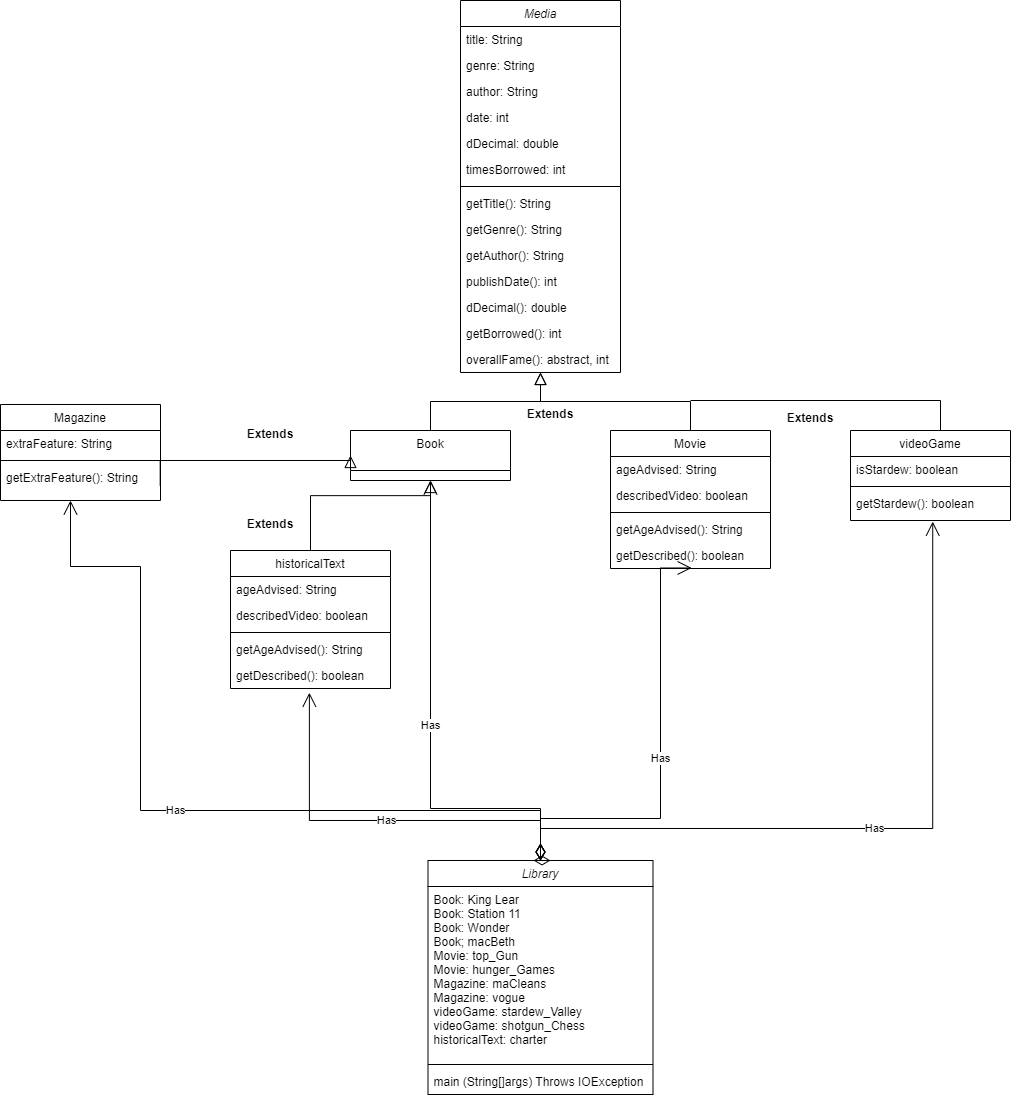

The diagram above was exported from draw.io. Its source (the exported page's mxGraphModel, read from the mxfile embedded in the PNG):
<mxGraphModel dx="2953" dy="931" grid="1" gridSize="10" guides="1" tooltips="1" connect="1" arrows="1" fold="1" page="1" pageScale="1" pageWidth="1169" pageHeight="827" math="0" shadow="0">
  <root>
    <mxCell id="WIyWlLk6GJQsqaUBKTNV-0" />
    <mxCell id="WIyWlLk6GJQsqaUBKTNV-1" parent="WIyWlLk6GJQsqaUBKTNV-0" />
    <mxCell id="zkfFHV4jXpPFQw0GAbJ--0" value="Media" style="swimlane;fontStyle=2;align=center;verticalAlign=top;childLayout=stackLayout;horizontal=1;startSize=26;horizontalStack=0;resizeParent=1;resizeLast=0;collapsible=1;marginBottom=0;rounded=0;shadow=0;strokeWidth=1;" parent="WIyWlLk6GJQsqaUBKTNV-1" vertex="1">
      <mxGeometry x="150" y="90" width="160" height="372" as="geometry">
        <mxRectangle x="230" y="140" width="160" height="26" as="alternateBounds" />
      </mxGeometry>
    </mxCell>
    <mxCell id="zkfFHV4jXpPFQw0GAbJ--1" value="title: String" style="text;align=left;verticalAlign=top;spacingLeft=4;spacingRight=4;overflow=hidden;rotatable=0;points=[[0,0.5],[1,0.5]];portConstraint=eastwest;" parent="zkfFHV4jXpPFQw0GAbJ--0" vertex="1">
      <mxGeometry y="26" width="160" height="26" as="geometry" />
    </mxCell>
    <mxCell id="zkfFHV4jXpPFQw0GAbJ--2" value="genre: String" style="text;align=left;verticalAlign=top;spacingLeft=4;spacingRight=4;overflow=hidden;rotatable=0;points=[[0,0.5],[1,0.5]];portConstraint=eastwest;rounded=0;shadow=0;html=0;" parent="zkfFHV4jXpPFQw0GAbJ--0" vertex="1">
      <mxGeometry y="52" width="160" height="26" as="geometry" />
    </mxCell>
    <mxCell id="DSxnDPkan5xl96aeL4nZ-2" value="author: String" style="text;align=left;verticalAlign=top;spacingLeft=4;spacingRight=4;overflow=hidden;rotatable=0;points=[[0,0.5],[1,0.5]];portConstraint=eastwest;rounded=0;shadow=0;html=0;" parent="zkfFHV4jXpPFQw0GAbJ--0" vertex="1">
      <mxGeometry y="78" width="160" height="26" as="geometry" />
    </mxCell>
    <mxCell id="zkfFHV4jXpPFQw0GAbJ--3" value="date: int" style="text;align=left;verticalAlign=top;spacingLeft=4;spacingRight=4;overflow=hidden;rotatable=0;points=[[0,0.5],[1,0.5]];portConstraint=eastwest;rounded=0;shadow=0;html=0;" parent="zkfFHV4jXpPFQw0GAbJ--0" vertex="1">
      <mxGeometry y="104" width="160" height="26" as="geometry" />
    </mxCell>
    <mxCell id="DSxnDPkan5xl96aeL4nZ-0" value="dDecimal: double" style="text;align=left;verticalAlign=top;spacingLeft=4;spacingRight=4;overflow=hidden;rotatable=0;points=[[0,0.5],[1,0.5]];portConstraint=eastwest;rounded=0;shadow=0;html=0;" parent="zkfFHV4jXpPFQw0GAbJ--0" vertex="1">
      <mxGeometry y="130" width="160" height="26" as="geometry" />
    </mxCell>
    <mxCell id="DSxnDPkan5xl96aeL4nZ-1" value="timesBorrowed: int" style="text;align=left;verticalAlign=top;spacingLeft=4;spacingRight=4;overflow=hidden;rotatable=0;points=[[0,0.5],[1,0.5]];portConstraint=eastwest;rounded=0;shadow=0;html=0;" parent="zkfFHV4jXpPFQw0GAbJ--0" vertex="1">
      <mxGeometry y="156" width="160" height="26" as="geometry" />
    </mxCell>
    <mxCell id="zkfFHV4jXpPFQw0GAbJ--4" value="" style="line;html=1;strokeWidth=1;align=left;verticalAlign=middle;spacingTop=-1;spacingLeft=3;spacingRight=3;rotatable=0;labelPosition=right;points=[];portConstraint=eastwest;" parent="zkfFHV4jXpPFQw0GAbJ--0" vertex="1">
      <mxGeometry y="182" width="160" height="8" as="geometry" />
    </mxCell>
    <mxCell id="DSxnDPkan5xl96aeL4nZ-3" value="getTitle(): String" style="text;align=left;verticalAlign=top;spacingLeft=4;spacingRight=4;overflow=hidden;rotatable=0;points=[[0,0.5],[1,0.5]];portConstraint=eastwest;" parent="zkfFHV4jXpPFQw0GAbJ--0" vertex="1">
      <mxGeometry y="190" width="160" height="26" as="geometry" />
    </mxCell>
    <mxCell id="zkfFHV4jXpPFQw0GAbJ--5" value="getGenre(): String" style="text;align=left;verticalAlign=top;spacingLeft=4;spacingRight=4;overflow=hidden;rotatable=0;points=[[0,0.5],[1,0.5]];portConstraint=eastwest;" parent="zkfFHV4jXpPFQw0GAbJ--0" vertex="1">
      <mxGeometry y="216" width="160" height="26" as="geometry" />
    </mxCell>
    <mxCell id="DSxnDPkan5xl96aeL4nZ-4" value="getAuthor(): String" style="text;align=left;verticalAlign=top;spacingLeft=4;spacingRight=4;overflow=hidden;rotatable=0;points=[[0,0.5],[1,0.5]];portConstraint=eastwest;" parent="zkfFHV4jXpPFQw0GAbJ--0" vertex="1">
      <mxGeometry y="242" width="160" height="26" as="geometry" />
    </mxCell>
    <mxCell id="DSxnDPkan5xl96aeL4nZ-6" value="publishDate(): int" style="text;align=left;verticalAlign=top;spacingLeft=4;spacingRight=4;overflow=hidden;rotatable=0;points=[[0,0.5],[1,0.5]];portConstraint=eastwest;" parent="zkfFHV4jXpPFQw0GAbJ--0" vertex="1">
      <mxGeometry y="268" width="160" height="26" as="geometry" />
    </mxCell>
    <mxCell id="DSxnDPkan5xl96aeL4nZ-7" value="dDecimal(): double" style="text;align=left;verticalAlign=top;spacingLeft=4;spacingRight=4;overflow=hidden;rotatable=0;points=[[0,0.5],[1,0.5]];portConstraint=eastwest;" parent="zkfFHV4jXpPFQw0GAbJ--0" vertex="1">
      <mxGeometry y="294" width="160" height="26" as="geometry" />
    </mxCell>
    <mxCell id="DSxnDPkan5xl96aeL4nZ-5" value="getBorrowed(): int" style="text;align=left;verticalAlign=top;spacingLeft=4;spacingRight=4;overflow=hidden;rotatable=0;points=[[0,0.5],[1,0.5]];portConstraint=eastwest;" parent="zkfFHV4jXpPFQw0GAbJ--0" vertex="1">
      <mxGeometry y="320" width="160" height="26" as="geometry" />
    </mxCell>
    <mxCell id="W886yZNPvaEjk5brkAjq-12" value="overallFame(): abstract, int" style="text;align=left;verticalAlign=top;spacingLeft=4;spacingRight=4;overflow=hidden;rotatable=0;points=[[0,0.5],[1,0.5]];portConstraint=eastwest;" vertex="1" parent="zkfFHV4jXpPFQw0GAbJ--0">
      <mxGeometry y="346" width="160" height="26" as="geometry" />
    </mxCell>
    <mxCell id="zkfFHV4jXpPFQw0GAbJ--6" value="Book" style="swimlane;fontStyle=0;align=center;verticalAlign=top;childLayout=stackLayout;horizontal=1;startSize=40;horizontalStack=0;resizeParent=1;resizeLast=0;collapsible=1;marginBottom=0;rounded=0;shadow=0;strokeWidth=1;" parent="WIyWlLk6GJQsqaUBKTNV-1" vertex="1">
      <mxGeometry x="40" y="520" width="160" height="50" as="geometry">
        <mxRectangle x="130" y="380" width="160" height="26" as="alternateBounds" />
      </mxGeometry>
    </mxCell>
    <mxCell id="zkfFHV4jXpPFQw0GAbJ--12" value="" style="endArrow=block;endSize=10;endFill=0;shadow=0;strokeWidth=1;rounded=0;edgeStyle=elbowEdgeStyle;elbow=vertical;" parent="WIyWlLk6GJQsqaUBKTNV-1" source="zkfFHV4jXpPFQw0GAbJ--6" target="zkfFHV4jXpPFQw0GAbJ--0" edge="1">
      <mxGeometry width="160" relative="1" as="geometry">
        <mxPoint x="130" y="173" as="sourcePoint" />
        <mxPoint x="130" y="173" as="targetPoint" />
      </mxGeometry>
    </mxCell>
    <mxCell id="zkfFHV4jXpPFQw0GAbJ--13" value="Movie" style="swimlane;fontStyle=0;align=center;verticalAlign=top;childLayout=stackLayout;horizontal=1;startSize=26;horizontalStack=0;resizeParent=1;resizeLast=0;collapsible=1;marginBottom=0;rounded=0;shadow=0;strokeWidth=1;" parent="WIyWlLk6GJQsqaUBKTNV-1" vertex="1">
      <mxGeometry x="300" y="520" width="160" height="138" as="geometry">
        <mxRectangle x="340" y="380" width="170" height="26" as="alternateBounds" />
      </mxGeometry>
    </mxCell>
    <mxCell id="zkfFHV4jXpPFQw0GAbJ--14" value="ageAdvised: String" style="text;align=left;verticalAlign=top;spacingLeft=4;spacingRight=4;overflow=hidden;rotatable=0;points=[[0,0.5],[1,0.5]];portConstraint=eastwest;" parent="zkfFHV4jXpPFQw0GAbJ--13" vertex="1">
      <mxGeometry y="26" width="160" height="26" as="geometry" />
    </mxCell>
    <mxCell id="DSxnDPkan5xl96aeL4nZ-11" value="describedVideo: boolean" style="text;align=left;verticalAlign=top;spacingLeft=4;spacingRight=4;overflow=hidden;rotatable=0;points=[[0,0.5],[1,0.5]];portConstraint=eastwest;" parent="zkfFHV4jXpPFQw0GAbJ--13" vertex="1">
      <mxGeometry y="52" width="160" height="26" as="geometry" />
    </mxCell>
    <mxCell id="zkfFHV4jXpPFQw0GAbJ--15" value="" style="line;html=1;strokeWidth=1;align=left;verticalAlign=middle;spacingTop=-1;spacingLeft=3;spacingRight=3;rotatable=0;labelPosition=right;points=[];portConstraint=eastwest;" parent="zkfFHV4jXpPFQw0GAbJ--13" vertex="1">
      <mxGeometry y="78" width="160" height="8" as="geometry" />
    </mxCell>
    <mxCell id="DSxnDPkan5xl96aeL4nZ-12" value="getAgeAdvised(): String" style="text;align=left;verticalAlign=top;spacingLeft=4;spacingRight=4;overflow=hidden;rotatable=0;points=[[0,0.5],[1,0.5]];portConstraint=eastwest;" parent="zkfFHV4jXpPFQw0GAbJ--13" vertex="1">
      <mxGeometry y="86" width="160" height="26" as="geometry" />
    </mxCell>
    <mxCell id="DSxnDPkan5xl96aeL4nZ-13" value="getDescribed(): boolean" style="text;align=left;verticalAlign=top;spacingLeft=4;spacingRight=4;overflow=hidden;rotatable=0;points=[[0,0.5],[1,0.5]];portConstraint=eastwest;" parent="zkfFHV4jXpPFQw0GAbJ--13" vertex="1">
      <mxGeometry y="112" width="160" height="26" as="geometry" />
    </mxCell>
    <mxCell id="zkfFHV4jXpPFQw0GAbJ--16" value="" style="endArrow=block;endSize=10;endFill=0;shadow=0;strokeWidth=1;rounded=0;edgeStyle=elbowEdgeStyle;elbow=vertical;" parent="WIyWlLk6GJQsqaUBKTNV-1" source="zkfFHV4jXpPFQw0GAbJ--13" target="zkfFHV4jXpPFQw0GAbJ--0" edge="1">
      <mxGeometry width="160" relative="1" as="geometry">
        <mxPoint x="140" y="343" as="sourcePoint" />
        <mxPoint x="240" y="241" as="targetPoint" />
      </mxGeometry>
    </mxCell>
    <mxCell id="DSxnDPkan5xl96aeL4nZ-10" value="Extends" style="text;align=center;fontStyle=1;verticalAlign=middle;spacingLeft=3;spacingRight=3;strokeColor=none;rotatable=0;points=[[0,0.5],[1,0.5]];portConstraint=eastwest;" parent="WIyWlLk6GJQsqaUBKTNV-1" vertex="1">
      <mxGeometry x="200" y="490" width="80" height="26" as="geometry" />
    </mxCell>
    <mxCell id="DSxnDPkan5xl96aeL4nZ-14" value="videoGame" style="swimlane;fontStyle=0;align=center;verticalAlign=top;childLayout=stackLayout;horizontal=1;startSize=26;horizontalStack=0;resizeParent=1;resizeLast=0;collapsible=1;marginBottom=0;rounded=0;shadow=0;strokeWidth=1;" parent="WIyWlLk6GJQsqaUBKTNV-1" vertex="1">
      <mxGeometry x="540" y="520" width="160" height="90" as="geometry">
        <mxRectangle x="340" y="380" width="170" height="26" as="alternateBounds" />
      </mxGeometry>
    </mxCell>
    <mxCell id="DSxnDPkan5xl96aeL4nZ-22" value="" style="endArrow=none;html=1;rounded=0;" parent="DSxnDPkan5xl96aeL4nZ-14" edge="1">
      <mxGeometry width="50" height="50" relative="1" as="geometry">
        <mxPoint x="-160" y="-30" as="sourcePoint" />
        <mxPoint x="90" as="targetPoint" />
        <Array as="points">
          <mxPoint x="90" y="-30" />
        </Array>
      </mxGeometry>
    </mxCell>
    <mxCell id="DSxnDPkan5xl96aeL4nZ-15" value="isStardew: boolean" style="text;align=left;verticalAlign=top;spacingLeft=4;spacingRight=4;overflow=hidden;rotatable=0;points=[[0,0.5],[1,0.5]];portConstraint=eastwest;" parent="DSxnDPkan5xl96aeL4nZ-14" vertex="1">
      <mxGeometry y="26" width="160" height="26" as="geometry" />
    </mxCell>
    <mxCell id="DSxnDPkan5xl96aeL4nZ-17" value="" style="line;html=1;strokeWidth=1;align=left;verticalAlign=middle;spacingTop=-1;spacingLeft=3;spacingRight=3;rotatable=0;labelPosition=right;points=[];portConstraint=eastwest;" parent="DSxnDPkan5xl96aeL4nZ-14" vertex="1">
      <mxGeometry y="52" width="160" height="8" as="geometry" />
    </mxCell>
    <mxCell id="DSxnDPkan5xl96aeL4nZ-19" value="getStardew(): boolean" style="text;align=left;verticalAlign=top;spacingLeft=4;spacingRight=4;overflow=hidden;rotatable=0;points=[[0,0.5],[1,0.5]];portConstraint=eastwest;" parent="DSxnDPkan5xl96aeL4nZ-14" vertex="1">
      <mxGeometry y="60" width="160" height="26" as="geometry" />
    </mxCell>
    <mxCell id="DSxnDPkan5xl96aeL4nZ-23" value="Extends" style="text;align=center;fontStyle=1;verticalAlign=middle;spacingLeft=3;spacingRight=3;strokeColor=none;rotatable=0;points=[[0,0.5],[1,0.5]];portConstraint=eastwest;" parent="WIyWlLk6GJQsqaUBKTNV-1" vertex="1">
      <mxGeometry x="460" y="494" width="80" height="26" as="geometry" />
    </mxCell>
    <mxCell id="DSxnDPkan5xl96aeL4nZ-25" value="Magazine" style="swimlane;fontStyle=0;align=center;verticalAlign=top;childLayout=stackLayout;horizontal=1;startSize=26;horizontalStack=0;resizeParent=1;resizeLast=0;collapsible=1;marginBottom=0;rounded=0;shadow=0;strokeWidth=1;" parent="WIyWlLk6GJQsqaUBKTNV-1" vertex="1">
      <mxGeometry x="-310" y="494" width="160" height="96" as="geometry">
        <mxRectangle x="340" y="380" width="170" height="26" as="alternateBounds" />
      </mxGeometry>
    </mxCell>
    <mxCell id="DSxnDPkan5xl96aeL4nZ-26" value="extraFeature: String" style="text;align=left;verticalAlign=top;spacingLeft=4;spacingRight=4;overflow=hidden;rotatable=0;points=[[0,0.5],[1,0.5]];portConstraint=eastwest;" parent="DSxnDPkan5xl96aeL4nZ-25" vertex="1">
      <mxGeometry y="26" width="160" height="26" as="geometry" />
    </mxCell>
    <mxCell id="DSxnDPkan5xl96aeL4nZ-28" value="" style="line;html=1;strokeWidth=1;align=left;verticalAlign=middle;spacingTop=-1;spacingLeft=3;spacingRight=3;rotatable=0;labelPosition=right;points=[];portConstraint=eastwest;" parent="DSxnDPkan5xl96aeL4nZ-25" vertex="1">
      <mxGeometry y="52" width="160" height="8" as="geometry" />
    </mxCell>
    <mxCell id="DSxnDPkan5xl96aeL4nZ-29" value="getExtraFeature(): String" style="text;align=left;verticalAlign=top;spacingLeft=4;spacingRight=4;overflow=hidden;rotatable=0;points=[[0,0.5],[1,0.5]];portConstraint=eastwest;" parent="DSxnDPkan5xl96aeL4nZ-25" vertex="1">
      <mxGeometry y="60" width="160" height="26" as="geometry" />
    </mxCell>
    <mxCell id="DSxnDPkan5xl96aeL4nZ-31" value="" style="endArrow=block;endSize=10;endFill=0;shadow=0;strokeWidth=1;rounded=0;edgeStyle=elbowEdgeStyle;elbow=vertical;exitX=0.998;exitY=1.11;exitDx=0;exitDy=0;exitPerimeter=0;entryX=0;entryY=0.5;entryDx=0;entryDy=0;" parent="WIyWlLk6GJQsqaUBKTNV-1" target="zkfFHV4jXpPFQw0GAbJ--6" edge="1">
      <mxGeometry width="160" relative="1" as="geometry">
        <mxPoint x="-150.32000000000016" y="574.8599999999999" as="sourcePoint" />
        <mxPoint x="118" y="520" as="targetPoint" />
        <Array as="points">
          <mxPoint x="-50" y="550" />
        </Array>
      </mxGeometry>
    </mxCell>
    <mxCell id="pL_AYSqnNc7l1meZcYS1-0" value="Library" style="swimlane;fontStyle=2;align=center;verticalAlign=top;childLayout=stackLayout;horizontal=1;startSize=26;horizontalStack=0;resizeParent=1;resizeLast=0;collapsible=1;marginBottom=0;rounded=0;shadow=0;strokeWidth=1;" parent="WIyWlLk6GJQsqaUBKTNV-1" vertex="1">
      <mxGeometry x="117.5" y="950" width="225" height="234" as="geometry">
        <mxRectangle x="230" y="140" width="160" height="26" as="alternateBounds" />
      </mxGeometry>
    </mxCell>
    <mxCell id="pL_AYSqnNc7l1meZcYS1-1" value="Book: King Lear&#10;Book: Station 11&#10;Book: Wonder&#10;Book; macBeth&#10;Movie: top_Gun&#10;Movie: hunger_Games&#10;Magazine: maCleans&#10;Magazine: vogue&#10;videoGame: stardew_Valley&#10;videoGame: shotgun_Chess&#10;historicalText: charter" style="text;align=left;verticalAlign=top;spacingLeft=4;spacingRight=4;overflow=hidden;rotatable=0;points=[[0,0.5],[1,0.5]];portConstraint=eastwest;" parent="pL_AYSqnNc7l1meZcYS1-0" vertex="1">
      <mxGeometry y="26" width="225" height="174" as="geometry" />
    </mxCell>
    <mxCell id="pL_AYSqnNc7l1meZcYS1-7" value="" style="line;html=1;strokeWidth=1;align=left;verticalAlign=middle;spacingTop=-1;spacingLeft=3;spacingRight=3;rotatable=0;labelPosition=right;points=[];portConstraint=eastwest;" parent="pL_AYSqnNc7l1meZcYS1-0" vertex="1">
      <mxGeometry y="200" width="225" height="8" as="geometry" />
    </mxCell>
    <mxCell id="pL_AYSqnNc7l1meZcYS1-13" value="main (String[]args) Throws IOException" style="text;align=left;verticalAlign=top;spacingLeft=4;spacingRight=4;overflow=hidden;rotatable=0;points=[[0,0.5],[1,0.5]];portConstraint=eastwest;" parent="pL_AYSqnNc7l1meZcYS1-0" vertex="1">
      <mxGeometry y="208" width="225" height="26" as="geometry" />
    </mxCell>
    <mxCell id="m1hKrUfhwKYtiJ9LHjMV-0" value="Extends" style="text;align=center;fontStyle=1;verticalAlign=middle;spacingLeft=3;spacingRight=3;strokeColor=none;rotatable=0;points=[[0,0.5],[1,0.5]];portConstraint=eastwest;" parent="WIyWlLk6GJQsqaUBKTNV-1" vertex="1">
      <mxGeometry x="-80" y="510" width="80" height="26" as="geometry" />
    </mxCell>
    <mxCell id="m1hKrUfhwKYtiJ9LHjMV-1" value="Has" style="endArrow=open;html=1;endSize=12;startArrow=diamondThin;startSize=14;startFill=0;edgeStyle=orthogonalEdgeStyle;rounded=0;exitX=0.5;exitY=0;exitDx=0;exitDy=0;" parent="WIyWlLk6GJQsqaUBKTNV-1" source="pL_AYSqnNc7l1meZcYS1-0" edge="1">
      <mxGeometry relative="1" as="geometry">
        <mxPoint x="140" y="650" as="sourcePoint" />
        <mxPoint x="-240" y="590" as="targetPoint" />
        <Array as="points">
          <mxPoint x="-170" y="900" />
          <mxPoint x="-170" y="656" />
        </Array>
      </mxGeometry>
    </mxCell>
    <mxCell id="m1hKrUfhwKYtiJ9LHjMV-4" value="Has" style="endArrow=open;html=1;endSize=12;startArrow=diamondThin;startSize=14;startFill=0;edgeStyle=orthogonalEdgeStyle;rounded=0;exitX=0.5;exitY=0;exitDx=0;exitDy=0;" parent="WIyWlLk6GJQsqaUBKTNV-1" source="pL_AYSqnNc7l1meZcYS1-0" edge="1">
      <mxGeometry relative="1" as="geometry">
        <mxPoint x="265.76" y="917.74" as="sourcePoint" />
        <mxPoint x="120" y="570" as="targetPoint" />
        <Array as="points">
          <mxPoint x="230" y="898" />
          <mxPoint x="120" y="898" />
        </Array>
      </mxGeometry>
    </mxCell>
    <mxCell id="m1hKrUfhwKYtiJ9LHjMV-6" value="Has" style="endArrow=open;html=1;endSize=12;startArrow=diamondThin;startSize=14;startFill=0;edgeStyle=orthogonalEdgeStyle;rounded=0;exitX=0.5;exitY=0;exitDx=0;exitDy=0;entryX=0.507;entryY=0.979;entryDx=0;entryDy=0;entryPerimeter=0;" parent="WIyWlLk6GJQsqaUBKTNV-1" source="pL_AYSqnNc7l1meZcYS1-0" target="DSxnDPkan5xl96aeL4nZ-13" edge="1">
      <mxGeometry relative="1" as="geometry">
        <mxPoint x="240" y="930" as="sourcePoint" />
        <mxPoint x="380" y="680" as="targetPoint" />
        <Array as="points">
          <mxPoint x="230" y="908" />
          <mxPoint x="350" y="908" />
          <mxPoint x="350" y="658" />
        </Array>
      </mxGeometry>
    </mxCell>
    <mxCell id="m1hKrUfhwKYtiJ9LHjMV-7" value="Has" style="endArrow=open;html=1;endSize=12;startArrow=diamondThin;startSize=14;startFill=0;edgeStyle=orthogonalEdgeStyle;rounded=0;exitX=0.5;exitY=0;exitDx=0;exitDy=0;entryX=0.514;entryY=1.197;entryDx=0;entryDy=0;entryPerimeter=0;" parent="WIyWlLk6GJQsqaUBKTNV-1" source="pL_AYSqnNc7l1meZcYS1-0" target="DSxnDPkan5xl96aeL4nZ-19" edge="1">
      <mxGeometry relative="1" as="geometry">
        <mxPoint x="240" y="950" as="sourcePoint" />
        <mxPoint x="391.1199999999999" y="667.454" as="targetPoint" />
        <Array as="points">
          <mxPoint x="230" y="918" />
          <mxPoint x="622" y="918" />
        </Array>
      </mxGeometry>
    </mxCell>
    <mxCell id="W886yZNPvaEjk5brkAjq-0" value="historicalText" style="swimlane;fontStyle=0;align=center;verticalAlign=top;childLayout=stackLayout;horizontal=1;startSize=26;horizontalStack=0;resizeParent=1;resizeLast=0;collapsible=1;marginBottom=0;rounded=0;shadow=0;strokeWidth=1;" vertex="1" parent="WIyWlLk6GJQsqaUBKTNV-1">
      <mxGeometry x="-80" y="640" width="160" height="138" as="geometry">
        <mxRectangle x="340" y="380" width="170" height="26" as="alternateBounds" />
      </mxGeometry>
    </mxCell>
    <mxCell id="W886yZNPvaEjk5brkAjq-1" value="ageAdvised: String" style="text;align=left;verticalAlign=top;spacingLeft=4;spacingRight=4;overflow=hidden;rotatable=0;points=[[0,0.5],[1,0.5]];portConstraint=eastwest;" vertex="1" parent="W886yZNPvaEjk5brkAjq-0">
      <mxGeometry y="26" width="160" height="26" as="geometry" />
    </mxCell>
    <mxCell id="W886yZNPvaEjk5brkAjq-2" value="describedVideo: boolean" style="text;align=left;verticalAlign=top;spacingLeft=4;spacingRight=4;overflow=hidden;rotatable=0;points=[[0,0.5],[1,0.5]];portConstraint=eastwest;" vertex="1" parent="W886yZNPvaEjk5brkAjq-0">
      <mxGeometry y="52" width="160" height="26" as="geometry" />
    </mxCell>
    <mxCell id="W886yZNPvaEjk5brkAjq-3" value="" style="line;html=1;strokeWidth=1;align=left;verticalAlign=middle;spacingTop=-1;spacingLeft=3;spacingRight=3;rotatable=0;labelPosition=right;points=[];portConstraint=eastwest;" vertex="1" parent="W886yZNPvaEjk5brkAjq-0">
      <mxGeometry y="78" width="160" height="8" as="geometry" />
    </mxCell>
    <mxCell id="W886yZNPvaEjk5brkAjq-4" value="getAgeAdvised(): String" style="text;align=left;verticalAlign=top;spacingLeft=4;spacingRight=4;overflow=hidden;rotatable=0;points=[[0,0.5],[1,0.5]];portConstraint=eastwest;" vertex="1" parent="W886yZNPvaEjk5brkAjq-0">
      <mxGeometry y="86" width="160" height="26" as="geometry" />
    </mxCell>
    <mxCell id="W886yZNPvaEjk5brkAjq-5" value="getDescribed(): boolean" style="text;align=left;verticalAlign=top;spacingLeft=4;spacingRight=4;overflow=hidden;rotatable=0;points=[[0,0.5],[1,0.5]];portConstraint=eastwest;" vertex="1" parent="W886yZNPvaEjk5brkAjq-0">
      <mxGeometry y="112" width="160" height="26" as="geometry" />
    </mxCell>
    <mxCell id="W886yZNPvaEjk5brkAjq-6" value="" style="endArrow=block;endSize=10;endFill=0;shadow=0;strokeWidth=1;rounded=0;edgeStyle=elbowEdgeStyle;elbow=vertical;exitX=0.5;exitY=0;exitDx=0;exitDy=0;" edge="1" parent="WIyWlLk6GJQsqaUBKTNV-1" source="W886yZNPvaEjk5brkAjq-0">
      <mxGeometry width="160" relative="1" as="geometry">
        <mxPoint x="-110.32000000000016" y="609.9999999999999" as="sourcePoint" />
        <mxPoint x="120" y="570" as="targetPoint" />
        <Array as="points">
          <mxPoint x="-10" y="585.14" />
        </Array>
      </mxGeometry>
    </mxCell>
    <mxCell id="W886yZNPvaEjk5brkAjq-7" value="Extends" style="text;align=center;fontStyle=1;verticalAlign=middle;spacingLeft=3;spacingRight=3;strokeColor=none;rotatable=0;points=[[0,0.5],[1,0.5]];portConstraint=eastwest;" vertex="1" parent="WIyWlLk6GJQsqaUBKTNV-1">
      <mxGeometry x="-80" y="600" width="80" height="26" as="geometry" />
    </mxCell>
    <mxCell id="W886yZNPvaEjk5brkAjq-11" value="Has" style="endArrow=open;html=1;endSize=12;startArrow=diamondThin;startSize=14;startFill=0;edgeStyle=orthogonalEdgeStyle;rounded=0;exitX=0.5;exitY=0;exitDx=0;exitDy=0;entryX=0.493;entryY=1.162;entryDx=0;entryDy=0;entryPerimeter=0;" edge="1" parent="WIyWlLk6GJQsqaUBKTNV-1" target="W886yZNPvaEjk5brkAjq-5">
      <mxGeometry relative="1" as="geometry">
        <mxPoint x="240" y="950" as="sourcePoint" />
        <mxPoint x="-230" y="600" as="targetPoint" />
        <Array as="points">
          <mxPoint x="230" y="950" />
          <mxPoint x="230" y="910" />
          <mxPoint x="-1" y="910" />
        </Array>
      </mxGeometry>
    </mxCell>
  </root>
</mxGraphModel>